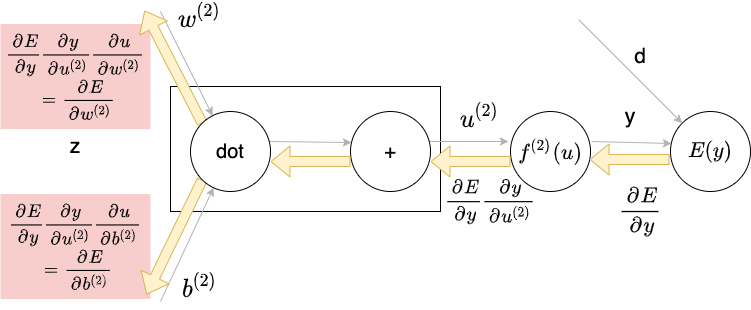

The diagram above was exported from draw.io. Its source (the exported page's mxGraphModel, read from the mxfile embedded in the PNG):
<mxGraphModel dx="946" dy="679" grid="1" gridSize="10" guides="1" tooltips="1" connect="1" arrows="1" fold="1" page="1" pageScale="1" pageWidth="827" pageHeight="1169" math="1" shadow="0">
  <root>
    <mxCell id="0" />
    <mxCell id="1" parent="0" />
    <mxCell id="Yprh6LX49Yff1BphjBmT-40" value="" style="rounded=0;whiteSpace=wrap;html=1;fillColor=#f8cecc;strokeColor=none;" vertex="1" parent="1">
      <mxGeometry x="39" y="362.5" width="150" height="105" as="geometry" />
    </mxCell>
    <mxCell id="Yprh6LX49Yff1BphjBmT-39" value="" style="rounded=0;whiteSpace=wrap;html=1;fillColor=#f8cecc;strokeColor=none;" vertex="1" parent="1">
      <mxGeometry x="39" y="192.5" width="150" height="105" as="geometry" />
    </mxCell>
    <mxCell id="Yprh6LX49Yff1BphjBmT-36" value="" style="rounded=0;whiteSpace=wrap;html=1;" vertex="1" parent="1">
      <mxGeometry x="209" y="255" width="270" height="125" as="geometry" />
    </mxCell>
    <mxCell id="Yprh6LX49Yff1BphjBmT-13" style="edgeStyle=none;rounded=0;orthogonalLoop=1;jettySize=auto;html=1;strokeColor=#B3B3B3;" edge="1" parent="1" target="Yprh6LX49Yff1BphjBmT-6">
      <mxGeometry relative="1" as="geometry">
        <mxPoint x="199" y="180" as="sourcePoint" />
      </mxGeometry>
    </mxCell>
    <mxCell id="Yprh6LX49Yff1BphjBmT-17" style="edgeStyle=none;rounded=0;orthogonalLoop=1;jettySize=auto;html=1;strokeColor=#B3B3B3;" edge="1" parent="1" target="Yprh6LX49Yff1BphjBmT-6">
      <mxGeometry relative="1" as="geometry">
        <mxPoint x="199" y="470" as="sourcePoint" />
      </mxGeometry>
    </mxCell>
    <mxCell id="Yprh6LX49Yff1BphjBmT-14" style="edgeStyle=none;rounded=0;orthogonalLoop=1;jettySize=auto;html=1;exitX=0;exitY=0;exitDx=0;exitDy=0;entryX=0.925;entryY=0.738;entryDx=0;entryDy=0;entryPerimeter=0;shape=flexArrow;fillColor=#fff2cc;strokeColor=#d6b656;" edge="1" parent="1" source="Yprh6LX49Yff1BphjBmT-6">
      <mxGeometry relative="1" as="geometry">
        <mxPoint x="183" y="179.03999999999996" as="targetPoint" />
      </mxGeometry>
    </mxCell>
    <mxCell id="Yprh6LX49Yff1BphjBmT-16" style="edgeStyle=none;shape=flexArrow;rounded=0;orthogonalLoop=1;jettySize=auto;html=1;exitX=0;exitY=1;exitDx=0;exitDy=0;entryX=0.95;entryY=0.288;entryDx=0;entryDy=0;entryPerimeter=0;fillColor=#fff2cc;strokeColor=#d6b656;" edge="1" parent="1" source="Yprh6LX49Yff1BphjBmT-6">
      <mxGeometry relative="1" as="geometry">
        <mxPoint x="185" y="463.03999999999996" as="targetPoint" />
      </mxGeometry>
    </mxCell>
    <mxCell id="Yprh6LX49Yff1BphjBmT-19" style="edgeStyle=none;rounded=0;orthogonalLoop=1;jettySize=auto;html=1;exitX=0.988;exitY=0.375;exitDx=0;exitDy=0;entryX=0.013;entryY=0.388;entryDx=0;entryDy=0;exitPerimeter=0;entryPerimeter=0;strokeColor=#B3B3B3;" edge="1" parent="1" source="Yprh6LX49Yff1BphjBmT-6" target="Yprh6LX49Yff1BphjBmT-7">
      <mxGeometry relative="1" as="geometry" />
    </mxCell>
    <mxCell id="Yprh6LX49Yff1BphjBmT-6" value="&lt;font style=&quot;font-size: 20px&quot;&gt;dot&lt;/font&gt;" style="ellipse;whiteSpace=wrap;html=1;aspect=fixed;" vertex="1" parent="1">
      <mxGeometry x="229" y="280" width="80" height="80" as="geometry" />
    </mxCell>
    <mxCell id="Yprh6LX49Yff1BphjBmT-20" style="edgeStyle=none;rounded=0;orthogonalLoop=1;jettySize=auto;html=1;exitX=0.988;exitY=0.375;exitDx=0;exitDy=0;exitPerimeter=0;entryX=-0.025;entryY=0.375;entryDx=0;entryDy=0;entryPerimeter=0;strokeColor=#B3B3B3;" edge="1" parent="1" source="Yprh6LX49Yff1BphjBmT-7" target="Yprh6LX49Yff1BphjBmT-8">
      <mxGeometry relative="1" as="geometry" />
    </mxCell>
    <mxCell id="Yprh6LX49Yff1BphjBmT-7" value="&lt;font style=&quot;font-size: 20px&quot;&gt;+&lt;/font&gt;" style="ellipse;whiteSpace=wrap;html=1;aspect=fixed;" vertex="1" parent="1">
      <mxGeometry x="389" y="280" width="80" height="80" as="geometry" />
    </mxCell>
    <mxCell id="Yprh6LX49Yff1BphjBmT-21" style="edgeStyle=none;rounded=0;orthogonalLoop=1;jettySize=auto;html=1;exitX=1.013;exitY=0.375;exitDx=0;exitDy=0;entryX=0.013;entryY=0.4;entryDx=0;entryDy=0;exitPerimeter=0;entryPerimeter=0;strokeColor=#B3B3B3;" edge="1" parent="1" source="Yprh6LX49Yff1BphjBmT-8" target="Yprh6LX49Yff1BphjBmT-9">
      <mxGeometry relative="1" as="geometry" />
    </mxCell>
    <mxCell id="Yprh6LX49Yff1BphjBmT-8" value="&lt;font style=&quot;font-size: 18px&quot;&gt;`f^{(2)}(u)`&lt;/font&gt;" style="ellipse;whiteSpace=wrap;html=1;aspect=fixed;" vertex="1" parent="1">
      <mxGeometry x="549" y="280" width="80" height="80" as="geometry" />
    </mxCell>
    <mxCell id="Yprh6LX49Yff1BphjBmT-22" style="edgeStyle=none;rounded=0;orthogonalLoop=1;jettySize=auto;html=1;exitX=-0.012;exitY=0.6;exitDx=0;exitDy=0;entryX=0.988;entryY=0.6;entryDx=0;entryDy=0;fillColor=#fff2cc;strokeColor=#d6b656;shape=flexArrow;exitPerimeter=0;entryPerimeter=0;" edge="1" parent="1" source="Yprh6LX49Yff1BphjBmT-9" target="Yprh6LX49Yff1BphjBmT-8">
      <mxGeometry relative="1" as="geometry" />
    </mxCell>
    <mxCell id="Yprh6LX49Yff1BphjBmT-9" value="&lt;font style=&quot;font-size: 18px&quot;&gt;`E(y)`&lt;/font&gt;" style="ellipse;whiteSpace=wrap;html=1;aspect=fixed;" vertex="1" parent="1">
      <mxGeometry x="709" y="280" width="80" height="80" as="geometry" />
    </mxCell>
    <mxCell id="Yprh6LX49Yff1BphjBmT-23" style="edgeStyle=none;rounded=0;orthogonalLoop=1;jettySize=auto;html=1;exitX=-0.012;exitY=0.6;exitDx=0;exitDy=0;entryX=0.988;entryY=0.6;entryDx=0;entryDy=0;fillColor=#fff2cc;strokeColor=#d6b656;shape=flexArrow;exitPerimeter=0;entryPerimeter=0;" edge="1" parent="1">
      <mxGeometry relative="1" as="geometry">
        <mxPoint x="549" y="330" as="sourcePoint" />
        <mxPoint x="469" y="330" as="targetPoint" />
      </mxGeometry>
    </mxCell>
    <mxCell id="Yprh6LX49Yff1BphjBmT-24" style="edgeStyle=none;rounded=0;orthogonalLoop=1;jettySize=auto;html=1;exitX=-0.012;exitY=0.6;exitDx=0;exitDy=0;entryX=0.988;entryY=0.6;entryDx=0;entryDy=0;fillColor=#fff2cc;strokeColor=#d6b656;shape=flexArrow;exitPerimeter=0;entryPerimeter=0;" edge="1" parent="1">
      <mxGeometry relative="1" as="geometry">
        <mxPoint x="389" y="330" as="sourcePoint" />
        <mxPoint x="309" y="330" as="targetPoint" />
      </mxGeometry>
    </mxCell>
    <mxCell id="Yprh6LX49Yff1BphjBmT-26" style="edgeStyle=none;rounded=0;orthogonalLoop=1;jettySize=auto;html=1;exitX=1;exitY=1;exitDx=0;exitDy=0;entryX=0;entryY=0;entryDx=0;entryDy=0;strokeColor=#B3B3B3;" edge="1" parent="1" target="Yprh6LX49Yff1BphjBmT-9">
      <mxGeometry relative="1" as="geometry">
        <mxPoint x="617.2842712474621" y="188.28427124746213" as="sourcePoint" />
      </mxGeometry>
    </mxCell>
    <mxCell id="Yprh6LX49Yff1BphjBmT-27" value="&lt;font style=&quot;font-size: 21px&quot;&gt;`w^{(2)}`&lt;/font&gt;" style="text;html=1;strokeColor=none;fillColor=none;align=center;verticalAlign=middle;whiteSpace=wrap;rounded=0;" vertex="1" parent="1">
      <mxGeometry x="209" y="170" width="60" height="30" as="geometry" />
    </mxCell>
    <mxCell id="Yprh6LX49Yff1BphjBmT-28" value="&lt;font style=&quot;font-size: 21px&quot;&gt;`b^{(2)}`&lt;/font&gt;" style="text;html=1;strokeColor=none;fillColor=none;align=center;verticalAlign=middle;whiteSpace=wrap;rounded=0;" vertex="1" parent="1">
      <mxGeometry x="209" y="440" width="60" height="30" as="geometry" />
    </mxCell>
    <mxCell id="Yprh6LX49Yff1BphjBmT-30" value="&lt;span style=&quot;font-size: 21px&quot;&gt;y&lt;/span&gt;" style="text;html=1;strokeColor=none;fillColor=none;align=center;verticalAlign=middle;whiteSpace=wrap;rounded=0;" vertex="1" parent="1">
      <mxGeometry x="639" y="270" width="60" height="30" as="geometry" />
    </mxCell>
    <mxCell id="Yprh6LX49Yff1BphjBmT-31" value="&lt;font style=&quot;font-size: 21px&quot;&gt;`u^{(2)}`&lt;/font&gt;" style="text;html=1;strokeColor=none;fillColor=none;align=center;verticalAlign=middle;whiteSpace=wrap;rounded=0;" vertex="1" parent="1">
      <mxGeometry x="489" y="270" width="60" height="30" as="geometry" />
    </mxCell>
    <mxCell id="Yprh6LX49Yff1BphjBmT-32" value="&lt;span style=&quot;font-size: 21px&quot;&gt;d&lt;/span&gt;" style="text;html=1;strokeColor=none;fillColor=none;align=center;verticalAlign=middle;whiteSpace=wrap;rounded=0;" vertex="1" parent="1">
      <mxGeometry x="649" y="210" width="60" height="30" as="geometry" />
    </mxCell>
    <mxCell id="Yprh6LX49Yff1BphjBmT-33" value="&lt;font style=&quot;font-size: 16px&quot;&gt;`\frac{\partial E}{\partial y} \frac{\partial y}{\partial u^{(2)}}`&lt;/font&gt;" style="text;html=1;strokeColor=none;fillColor=none;align=center;verticalAlign=middle;whiteSpace=wrap;rounded=0;" vertex="1" parent="1">
      <mxGeometry x="489" y="330" width="80" height="80" as="geometry" />
    </mxCell>
    <mxCell id="Yprh6LX49Yff1BphjBmT-34" value="&lt;font style=&quot;font-size: 18px&quot;&gt;`\frac{\partial E}{\partial y}`&lt;/font&gt;" style="text;html=1;strokeColor=none;fillColor=none;align=center;verticalAlign=middle;whiteSpace=wrap;rounded=0;" vertex="1" parent="1">
      <mxGeometry x="639" y="340" width="80" height="80" as="geometry" />
    </mxCell>
    <mxCell id="Yprh6LX49Yff1BphjBmT-35" value="&lt;font style=&quot;font-size: 15px&quot;&gt;`\frac{\partial E}{\partial y} \frac{\partial y}{\partial u^{(2)}} \frac{\partial u}{\partial b^{(2)}}`&lt;br&gt;`= \frac{\partial E}{\partial b^{(2)}}`&lt;br&gt;&lt;/font&gt;" style="text;html=1;strokeColor=none;fillColor=none;align=center;verticalAlign=middle;whiteSpace=wrap;rounded=0;" vertex="1" parent="1">
      <mxGeometry x="49" y="370" width="130" height="90" as="geometry" />
    </mxCell>
    <mxCell id="Yprh6LX49Yff1BphjBmT-37" value="&lt;font style=&quot;font-size: 15px&quot;&gt;`\frac{\partial E}{\partial y} \frac{\partial y}{\partial u^{(2)}} \frac{\partial u}{\partial w^{(2)}}`&lt;br&gt;`= \frac{\partial E}{\partial w^{(2)}}`&lt;br&gt;&lt;/font&gt;" style="text;html=1;strokeColor=none;fillColor=none;align=center;verticalAlign=middle;whiteSpace=wrap;rounded=0;" vertex="1" parent="1">
      <mxGeometry x="49" y="200" width="130" height="90" as="geometry" />
    </mxCell>
    <mxCell id="Yprh6LX49Yff1BphjBmT-38" value="&lt;font style=&quot;font-size: 21px&quot;&gt;z&lt;/font&gt;" style="text;html=1;strokeColor=none;fillColor=none;align=center;verticalAlign=middle;whiteSpace=wrap;rounded=0;" vertex="1" parent="1">
      <mxGeometry x="84" y="300" width="60" height="30" as="geometry" />
    </mxCell>
  </root>
</mxGraphModel>